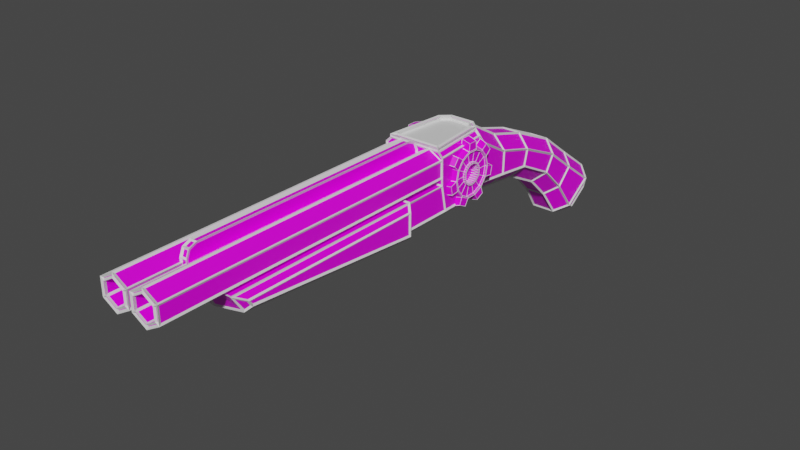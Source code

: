 # Source: LP-02.blend  (saved by Blender 3.2.14; exported with 4.5.12 LTS)
import bpy
from mathutils import Matrix  # noqa: F401  (used for matrix-valued properties, if any)

bpy.ops.wm.read_factory_settings(use_empty=True)
scene = bpy.context.scene
scene.name = 'Scene'

# ---- collections
col_collection = bpy.data.collections.new('Collection'); scene.collection.children.link(col_collection)

# ---- images (referenced by path relative to the original .blend; pixels are not part of the script)
import os
ASSET_DIR = os.environ.get("B2B_ASSET_DIR", "")  # directory of the original .blend (textures are referenced by path, not embedded)
HERE = os.path.dirname(os.path.abspath(__file__))  # packed textures are extracted next to this script under _unpacked/

def load_image(name, relpath, width, height, colorspace="sRGB"):
    """Load a texture the original file referenced (path relative to the .blend, or extracted next to this script)."""
    p = next((c for c in (os.path.join(HERE, relpath), os.path.join(ASSET_DIR, relpath)) if relpath and os.path.exists(c)), "")
    if p:
        img = bpy.data.images.load(p, check_existing=True)
        img.name = name
    else:  # same state as the original file: an image datablock whose file is absent (Cycles renders it pink)
        img = bpy.data.images.new(name, width, height)
        img.source = "FILE"
        img.filepath = "//" + (relpath or name)
    img.colorspace_settings.name = colorspace
    return img
img_8x8base_png = load_image('8x8Base.png', '8x8Base.png', 1024, 1024, 'sRGB')

# ---- materials (node trees are filled in below, after node groups)
mat_material = bpy.data.materials.new('Material')
mat_material.alpha_threshold = 0.0
mat_material.use_transparent_shadow = False
mat_material.line_color = (0.0, 0.0, 0.0, 1.0)
mat_material_001 = bpy.data.materials.new('Material.001')
mat_material_001.use_transparent_shadow = False
mat_material_002 = bpy.data.materials.new('Material.002')
mat_material_002.use_transparent_shadow = False

# ---- material node trees
mat_material.use_nodes = True; mat_material.node_tree.nodes.clear()
_N = mat_material.node_tree.nodes; _L = mat_material.node_tree.links
n0 = _N.new('ShaderNodeOutputMaterial'); n0.name = 'Material Output'; n0.location = (300, 300)
n1 = _N.new('ShaderNodeBsdfPrincipled'); n1.name = 'Principled BSDF'; n1.location = (10, 300)
n1.distribution = 'GGX'
n1.subsurface_method = 'RANDOM_WALK_SKIN'
n1.inputs[2].default_value = 0.4
n1.inputs[3].default_value = 1.45
n1.inputs[27].default_value = (0.0, 0.0, 0.0, 1.0)
n1.inputs[28].default_value = 1.0
n2 = _N.new('ShaderNodeTexImage'); n2.name = 'Image Texture'; n2.location = (-473, 117)
n2.image = img_8x8base_png
n2.interpolation = 'Closest'
_L.new(n1.outputs[0], n0.inputs[0])
_L.new(n2.outputs[0], n1.inputs[0])
n0.is_active_output = True
mat_material_001.use_nodes = True; mat_material_001.node_tree.nodes.clear()
_N = mat_material_001.node_tree.nodes; _L = mat_material_001.node_tree.links
n0 = _N.new('ShaderNodeBsdfPrincipled'); n0.name = 'Principled BSDF'; n0.location = (10, 300)
n0.distribution = 'GGX'
n0.subsurface_method = 'RANDOM_WALK_SKIN'
n0.inputs[3].default_value = 1.45
n0.inputs[27].default_value = (0.0, 0.0, 0.0, 1.0)
n0.inputs[28].default_value = 1.0
n1 = _N.new('ShaderNodeOutputMaterial'); n1.name = 'Material Output'; n1.location = (300, 300)
_L.new(n0.outputs[0], n1.inputs[0])
n1.is_active_output = True
mat_material_002.use_nodes = True; mat_material_002.node_tree.nodes.clear()
_N = mat_material_002.node_tree.nodes; _L = mat_material_002.node_tree.links
n0 = _N.new('ShaderNodeBsdfPrincipled'); n0.name = 'Principled BSDF'; n0.location = (10, 300)
n0.distribution = 'GGX'
n0.subsurface_method = 'RANDOM_WALK_SKIN'
n0.inputs[3].default_value = 1.45
n0.inputs[27].default_value = (0.0, 0.0, 0.0, 1.0)
n0.inputs[28].default_value = 1.0
n1 = _N.new('ShaderNodeOutputMaterial'); n1.name = 'Material Output'; n1.location = (300, 300)
_L.new(n0.outputs[0], n1.inputs[0])
n1.is_active_output = True

# ---- world
world_world = bpy.data.worlds.new('World'); scene.world = world_world
world_world.use_nodes = True; world_world.node_tree.nodes.clear()
_N = world_world.node_tree.nodes; _L = world_world.node_tree.links
n0 = _N.new('ShaderNodeOutputWorld'); n0.name = 'World Output'; n0.location = (300, 300)
n1 = _N.new('ShaderNodeBackground'); n1.name = 'Background'; n1.location = (10, 300)
n1.inputs[0].default_value = (0.05088, 0.05088, 0.05088, 1.0)
_L.new(n1.outputs[0], n0.inputs[0])
n0.is_active_output = True
world_world.color = (0.05088, 0.05088, 0.05088)
world_world.use_sun_shadow = False
world_world.sun_shadow_jitter_overblur = 0.0

# ---- meshes
me_cube = bpy.data.meshes.new('Cube')
me_cube.from_pydata([(0.08422, 0.889, -0.6309), (0.08424, 1.053, -0.5179), (0.1251, 1.017, -0.5427), (0.2256, -0.8712, 0.222), (0.1251, 0.9218, -0.6083), (0.2256, -1.229, 0.222), (0.08714, 1.077, -0.4373), (0.1547, 1.017, -0.4782), (0.1547, 0.8599, -0.5867), (0.08712, 0.8058, -0.6241), (0.08652, 1.082, -0.3377), (0.1792, 1.001, -0.3938), (0.1792, 0.7853, -0.5426), (0.08649, 0.7111, -0.5939), (0.1792, -0.3743, 0.3475), (0.07806, -0.3963, 0.4476), (0.0865, -0.3743, -0.03427), (0.1792, -0.3743, 0.0608), (0.07482, -0.1166, -0.06942), (0.1675, -0.1147, 0.02546), (0.06708, 0.1331, -0.1042), (0.1597, 0.1565, -0.01211), (0.07004, 0.4053, -0.2415), (0.1627, 0.4534, -0.1616), (0.1662, 0.6416, -0.3406), (0.07352, 0.5768, -0.4049), (0.07355, 0.8312, -0.1522), (0.1662, 0.7641, -0.2189), (0.07006, 0.5746, 0.03984), (0.1627, 0.5261, -0.04087), (0.0671, 0.2108, 0.2013), (0.1597, 0.1873, 0.1092), (0.1675, -0.1114, 0.1964), (0.07484, -0.1095, 0.2951), (0.1278, -0.4413, 0.4476), (0.1851, -0.4335, 0.4118), (0.1676, -0.8492, 0.4476), (0.2256, -0.8712, 0.4118), (0.1896, -0.8712, 0.4476), (0.08652, -0.3743, 0.4476), (0.1488, -0.4307, 0.4476), (0.1896, -0.8712, 0.4654), (0.08652, -0.3743, 0.4654), (0.1488, -0.4307, 0.4654), (0.1676, -0.8492, 0.4654), (0.07806, -0.3963, 0.4654), (0.1278, -0.4413, 0.4654), (0.1825, -0.8343, -0.003539), (0.2256, -0.8343, 0.03948), (0.1825, -1.229, -0.003539), (0.2256, -1.229, 0.03948), (0.1842, -0.4247, 0.01212), (0.141, -0.4235, -0.03098), (-0.08422, 0.889, -0.6309), (-0.08424, 1.053, -0.5179), (-0.1251, 1.017, -0.5427), (-0.2256, -0.8712, 0.222), (-0.1251, 0.9218, -0.6083), (-0.2256, -1.229, 0.222), (-0.08714, 1.077, -0.4373), (-0.1547, 1.017, -0.4782), (-0.1547, 0.8599, -0.5867), (-0.08712, 0.8058, -0.6241), (-0.08652, 1.082, -0.3377), (-0.1792, 1.001, -0.3938), (-0.1792, 0.7853, -0.5426), (-0.08649, 0.7111, -0.5939), (-0.1792, -0.3743, 0.3475), (-0.07806, -0.3963, 0.4476), (-0.0865, -0.3743, -0.03427), (-0.1792, -0.3743, 0.0608), (-0.07482, -0.1166, -0.06942), (-0.1675, -0.1147, 0.02546), (-0.06708, 0.1331, -0.1042), (-0.1597, 0.1565, -0.01211), (-0.07004, 0.4053, -0.2415), (-0.1627, 0.4534, -0.1616), (-0.1662, 0.6416, -0.3406), (-0.07352, 0.5768, -0.4049), (-0.07355, 0.8312, -0.1522), (-0.1662, 0.7641, -0.2189), (-0.07006, 0.5746, 0.03984), (-0.1627, 0.5261, -0.04087), (-0.0671, 0.2108, 0.2013), (-0.1597, 0.1873, 0.1092), (-0.1675, -0.1114, 0.1964), (-0.07484, -0.1095, 0.2951), (-0.1278, -0.4413, 0.4476), (-0.1851, -0.4335, 0.4118), (-0.1676, -0.8492, 0.4476), (-0.2256, -0.8712, 0.4118), (-0.1896, -0.8712, 0.4476), (-0.08652, -0.3743, 0.4476), (-0.1488, -0.4307, 0.4476), (-0.1896, -0.8712, 0.4654), (-0.08652, -0.3743, 0.4654), (-0.1488, -0.4307, 0.4654), (-0.1676, -0.8492, 0.4654), (-0.07806, -0.3963, 0.4654), (-0.1278, -0.4413, 0.4654), (-0.1825, -0.8343, -0.003539), (-0.2256, -0.8343, 0.03948), (-0.1825, -1.229, -0.003539), (-0.2256, -1.229, 0.03948), (-0.1842, -0.4247, 0.01212), (-0.141, -0.4235, -0.03098)], [], [(6, 59, 63, 10), (16, 69, 71, 18), (27, 29, 23, 24), (8, 4, 2, 7), (49, 102, 100, 47), (14, 39, 40, 35), (56, 58, 5, 3), (62, 53, 0, 9), (16, 17, 51, 52), (40, 38, 37, 35), (86, 92, 39, 33), (22, 75, 78, 25), (81, 83, 30, 28), (20, 73, 75, 22), (18, 71, 73, 20), (63, 79, 26, 10), (23, 29, 31, 21), (21, 31, 32, 19), (64, 60, 61, 65), (83, 86, 33, 30), (25, 78, 66, 13), (6, 7, 2, 1), (10, 11, 7, 6), (104, 101, 56, 90, 88, 67, 70), (25, 13, 12, 24), (33, 39, 14, 32), (16, 18, 19, 17), (18, 20, 21, 19), (20, 22, 23, 21), (22, 25, 24, 23), (10, 26, 27, 11), (26, 28, 29, 27), (28, 30, 31, 29), (30, 33, 32, 31), (79, 81, 28, 26), (56, 3, 37, 38, 91, 90), (19, 32, 14, 17), (12, 13, 9, 8), (66, 62, 9, 13), (1, 54, 59, 6), (12, 11, 27, 24), (102, 49, 50, 5, 58, 103), (8, 9, 0, 4), (51, 17, 14, 35, 37, 3, 48), (47, 100, 105, 69, 16, 52), (34, 36, 44, 46), (45, 98, 68, 15), (46, 44, 41, 43), (41, 94, 91, 38), (90, 91, 93, 88), (97, 94, 41, 44), (42, 95, 98, 45), (92, 95, 42, 39), (38, 40, 43, 41), (45, 46, 43, 42), (40, 39, 42, 43), (15, 34, 46, 45), (89, 97, 44, 36), (48, 50, 49, 47), (47, 52, 51, 48), (48, 3, 5, 50), (76, 82, 80, 77), (55, 57, 61, 60), (67, 88, 93, 92), (69, 105, 104, 70), (74, 84, 82, 76), (85, 84, 74, 72), (55, 54, 1, 2, 4, 0, 53, 57), (59, 54, 55, 60), (63, 59, 60, 64), (78, 77, 65, 66), (86, 85, 67, 92), (69, 70, 72, 71), (71, 72, 74, 73), (73, 74, 76, 75), (75, 76, 77, 78), (63, 64, 80, 79), (79, 80, 82, 81), (81, 82, 84, 83), (83, 84, 85, 86), (72, 70, 67, 85), (65, 61, 62, 66), (65, 77, 80, 64), (61, 57, 53, 62), (87, 89, 36, 34, 15, 68), (99, 97, 89, 87), (96, 94, 97, 99), (91, 94, 96, 93), (98, 95, 96, 99), (93, 96, 95, 92), (68, 98, 99, 87), (101, 100, 102, 103), (100, 101, 104, 105), (101, 103, 58, 56), (11, 12, 8, 7)])
me_cube.polygons.foreach_set('material_index', [0, 0, 0, 0, 0, 0, 0, 0, 0, 0, 0, 0, 0, 0, 0, 0, 0, 0, 0, 0, 0, 0, 0, 0, 0, 0, 0, 0, 0, 0, 0, 0, 0, 0, 0, 0, 0, 0, 0, 0, 0, 0, 0, 0, 0, 0, 0, 0, 0, 0, 0, 0, 0, 0, 0, 0, 0, 0, 0, 0, 0, 0, 0, 0, 0, 0, 0, 0, 0, 0, 0, 0, 0, 0, 0, 0, 0, 0, 0, 0, 0, 0, 0, 0, 2, 0, 0, 0, 0, 0, 0, 0, 0, 0, 0])
_uv = me_cube.uv_layers.new(name='UVMap')
_uv.uv.foreach_set('vector', [0.9713, 0.9651, 0.9713, 0.9651, 0.9713, 0.9651, 0.9713, 0.9651, 0.9713, 0.9651, 0.9713, 0.9651, 0.9713, 0.9651, 0.9713, 0.9651, 0.9713, 0.9651, 0.9713, 0.9651, 0.9713, 0.9651, 0.9713, 0.9651, 0.9713, 0.9651, 0.9713, 0.9651, 0.9713, 0.9651, 0.9713, 0.9651, 0.9713, 0.9651, 0.9713, 0.9651, 0.9713, 0.9651, 0.9713, 0.9651, 0.9713, 0.9651, 0.9713, 0.9651, 0.9713, 0.9651, 0.9713, 0.9651, 0.9713, 0.9651, 0.9713, 0.9651, 0.9713, 0.9651, 0.9713, 0.9651, 0.9713, 0.9651, 0.9713, 0.9651, 0.9713, 0.9651, 0.9713, 0.9651, 0.9713, 0.9651, 0.9713, 0.9651, 0.9713, 0.9651, 0.9713, 0.9651, 0.9713, 0.9651, 0.9713, 0.9651, 0.9713, 0.9651, 0.9713, 0.9651, 0.9713, 0.9651, 0.9713, 0.9651, 0.9713, 0.9651, 0.9713, 0.9651, 0.9713, 0.9651, 0.9713, 0.9651, 0.9713, 0.9651, 0.9713, 0.9651, 0.9713, 0.9651, 0.9713, 0.9651, 0.9713, 0.9651, 0.9713, 0.9651, 0.9713, 0.9651, 0.9713, 0.9651, 0.9713, 0.9651, 0.9713, 0.9651, 0.9713, 0.9651, 0.9713, 0.9651, 0.9713, 0.9651, 0.9713, 0.9651, 0.9713, 0.9651, 0.9713, 0.9651, 0.9713, 0.9651, 0.9713, 0.9651, 0.9713, 0.9651, 0.9713, 0.9651, 0.9713, 0.9651, 0.9713, 0.9651, 0.9713, 0.9651, 0.9713, 0.9651, 0.9713, 0.9651, 0.9713, 0.9651, 0.9713, 0.9651, 0.9713, 0.9651, 0.9713, 0.9651, 0.9713, 0.9651, 0.9713, 0.9651, 0.9713, 0.9651, 0.9713, 0.9651, 0.9713, 0.9651, 0.9713, 0.9651, 0.9713, 0.9651, 0.9713, 0.9651, 0.9713, 0.9651, 0.9713, 0.9651, 0.9713, 0.9651, 0.9713, 0.9651, 0.9713, 0.9651, 0.9713, 0.9651, 0.9713, 0.9651, 0.9713, 0.9651, 0.9713, 0.9651, 0.9713, 0.9651, 0.9713, 0.9651, 0.9713, 0.9651, 0.9713, 0.9651, 0.9713, 0.9651, 0.9713, 0.9651, 0.9713, 0.9651, 0.9713, 0.9651, 0.9713, 0.9651, 0.9713, 0.9651, 0.9713, 0.9651, 0.9713, 0.9651, 0.9713, 0.9651, 0.9713, 0.9651, 0.9713, 0.9651, 0.9713, 0.9651, 0.9713, 0.9651, 0.9713, 0.9651, 0.9713, 0.9651, 0.9713, 0.9651, 0.9713, 0.9651, 0.9713, 0.9651, 0.9713, 0.9651, 0.9713, 0.9651, 0.9713, 0.9651, 0.9713, 0.9651, 0.9713, 0.9651, 0.9713, 0.9651, 0.9713, 0.9651, 0.9713, 0.9651, 0.9713, 0.9651, 0.9713, 0.9651, 0.9713, 0.9651, 0.9713, 0.9651, 0.9713, 0.9651, 0.9713, 0.9651, 0.9713, 0.9651, 0.9713, 0.9651, 0.9713, 0.9651, 0.9713, 0.9651, 0.9713, 0.9651, 0.9713, 0.9651, 0.9713, 0.9651, 0.9713, 0.9651, 0.9713, 0.9651, 0.9713, 0.9651, 0.9713, 0.9651, 0.9713, 0.9651, 0.9713, 0.9651, 0.9713, 0.9651, 0.9713, 0.9651, 0.9713, 0.9651, 0.9713, 0.9651, 0.9713, 0.9651, 0.9713, 0.9651, 0.9713, 0.9651, 0.9713, 0.9651, 0.9713, 0.9651, 0.9713, 0.9651, 0.9713, 0.9651, 0.9713, 0.9651, 0.9713, 0.9651, 0.9713, 0.9651, 0.9713, 0.9651, 0.9713, 0.9651, 0.9713, 0.9651, 0.9713, 0.9651, 0.9713, 0.9651, 0.9713, 0.9651, 0.9713, 0.9651, 0.9713, 0.9651, 0.9713, 0.9651, 0.9713, 0.9651, 0.9713, 0.9651, 0.9713, 0.9651, 0.9713, 0.9651, 0.9713, 0.9651, 0.9713, 0.9651, 0.9713, 0.9651, 0.9713, 0.9651, 0.9713, 0.9651, 0.9713, 0.9651, 0.9713, 0.9651, 0.9713, 0.9651, 0.9713, 0.9651, 0.9713, 0.9651, 0.9713, 0.9651, 0.9713, 0.9651, 0.9713, 0.9651, 0.9713, 0.9651, 0.9713, 0.9651, 0.9713, 0.9651, 0.9713, 0.9651, 0.9713, 0.9651, 0.9713, 0.9651, 0.9713, 0.9651, 0.9713, 0.9651, 0.9713, 0.9651, 0.9713, 0.9651, 0.9713, 0.9651, 0.9713, 0.9651, 0.9713, 0.9651, 0.9713, 0.9651, 0.9713, 0.9651, 0.9713, 0.9651, 0.9713, 0.9651, 0.9713, 0.9651, 0.9713, 0.9651, 0.9713, 0.9651, 0.9713, 0.9651, 0.9713, 0.9651, 0.9713, 0.9651, 0.9713, 0.9651, 0.9713, 0.9651, 0.9713, 0.9651, 0.9713, 0.9651, 0.9713, 0.9651, 0.9713, 0.9651, 0.9713, 0.9651, 0.9713, 0.9651, 0.9713, 0.9651, 0.9713, 0.9651, 0.9713, 0.9651, 0.9713, 0.9651, 0.9713, 0.9651, 0.9713, 0.9651, 0.9713, 0.9651, 0.9713, 0.9651, 0.9713, 0.9651, 0.9713, 0.9651, 0.9713, 0.9651, 0.9713, 0.9651, 0.9713, 0.9651, 0.9713, 0.9651, 0.9713, 0.9651, 0.9713, 0.9651, 0.9713, 0.9651, 0.9713, 0.9651, 0.9713, 0.9651, 0.9713, 0.9651, 0.9713, 0.9651, 0.9713, 0.9651, 0.9713, 0.9651, 0.9713, 0.9651, 0.9713, 0.9651, 0.9713, 0.9651, 0.9713, 0.9651, 0.9713, 0.9651, 0.9713, 0.9651, 0.9713, 0.9651, 0.9713, 0.9651, 0.9713, 0.9651, 0.9713, 0.9651, 0.9713, 0.9651, 0.9713, 0.9651, 0.9713, 0.9651, 0.9713, 0.9651, 0.9713, 0.9651, 0.9713, 0.9651, 0.9713, 0.9651, 0.9713, 0.9651, 0.9713, 0.9651, 0.9713, 0.9651, 0.9713, 0.9651, 0.9713, 0.9651, 0.9713, 0.9651, 0.9713, 0.9651, 0.9713, 0.9651, 0.9713, 0.9651, 0.9713, 0.9651, 0.9713, 0.9651, 0.9713, 0.9651, 0.9713, 0.9651, 0.9713, 0.9651, 0.9713, 0.9651, 0.9713, 0.9651, 0.9713, 0.9651, 0.9713, 0.9651, 0.9713, 0.9651, 0.9713, 0.9651, 0.9713, 0.9651, 0.9713, 0.9651, 0.9713, 0.9651, 0.9713, 0.9651, 0.9713, 0.9651, 0.9713, 0.9651, 0.9713, 0.9651, 0.9713, 0.9651, 0.9713, 0.9651, 0.9713, 0.9651, 0.9713, 0.9651, 0.9713, 0.9651, 0.9713, 0.9651, 0.9713, 0.9651, 0.9713, 0.9651, 0.9713, 0.9651, 0.9713, 0.9651, 0.9713, 0.9651, 0.9713, 0.9651, 0.9713, 0.9651, 0.9713, 0.9651, 0.9713, 0.9651, 0.9713, 0.9651, 0.9713, 0.9651, 0.9713, 0.9651, 0.9713, 0.9651, 0.9713, 0.9651, 0.9713, 0.9651, 0.9713, 0.9651, 0.9713, 0.9651, 0.9713, 0.9651, 0.9713, 0.9651, 0.9713, 0.9651, 0.9713, 0.9651, 0.9713, 0.9651, 0.9713, 0.9651, 0.9713, 0.9651, 0.9713, 0.9651, 0.9713, 0.9651, 0.9713, 0.9651, 0.9713, 0.9651, 0.9713, 0.9651, 0.9713, 0.9651, 0.9713, 0.9651, 0.9713, 0.9651, 0.9713, 0.9651, 0.9713, 0.9651, 0.9713, 0.9651, 0.9713, 0.9651, 0.9713, 0.9651, 0.9713, 0.9651, 0.9713, 0.9651, 0.9713, 0.9651, 0.9713, 0.9651, 0.9713, 0.9651, 0.9713, 0.9651, 0.9713, 0.9651, 0.9713, 0.9651, 0.9713, 0.9651, 0.9713, 0.9651, 0.9713, 0.9651, 0.9713, 0.9651, 0.9713, 0.9651, 0.9713, 0.9651, 0.9713, 0.9651, 0.9713, 0.9651, 0.9713, 0.9651, 0.9713, 0.9651, 0.9713, 0.9651, 0.9713, 0.9651, 0.9713, 0.9651, 0.9713, 0.9651, 0.9713, 0.9651, 0.9713, 0.9651, 0.9713, 0.9651, 0.9713, 0.9651, 0.9713, 0.9651, 0.9713, 0.9651, 0.9713, 0.9651, 0.9713, 0.9651, 0.9713, 0.9651, 0.9713, 0.9651, 0.9713, 0.9651, 0.9713, 0.9651, 0.9713, 0.9651, 0.9713, 0.9651, 0.9713, 0.9651, 0.9713, 0.9651, 0.9713, 0.9651, 0.9713, 0.9651, 0.9713, 0.9651, 0.9713, 0.9651, 0.9713, 0.9651, 0.9713, 0.9651, 0.9713, 0.9651, 0.9713, 0.9651, 0.9713, 0.9651, 0.9713, 0.9651, 0.9713, 0.9651, 0.9713, 0.9651, 0.9713, 0.9651, 0.9713, 0.9651, 0.9713, 0.9651, 0.9713, 0.9651, 0.9713, 0.9651, 0.9713, 0.9651, 0.9713, 0.9651, 0.9713, 0.9651, 0.9713, 0.9651, 0.9713, 0.9651, 0.9713, 0.9651, 0.9713, 0.9651, 0.9713, 0.9651, 0.9713, 0.9651, 0.9713, 0.9651, 0.9713, 0.9651, 0.9713, 0.9651, 0.9713, 0.9651, 0.9713, 0.9651, 0.9713, 0.9651, 0.9713, 0.9651, 0.9713, 0.9651, 0.9713, 0.9651, 0.9713, 0.9651, 0.9713, 0.9651, 0.9713, 0.9651])
me_cube.materials.append(mat_material)
me_cube.materials.append(mat_material_001)
me_cube.materials.append(mat_material_002)
me_cube.use_mirror_vertex_groups = False
me_cube.update()
me_cube_001 = bpy.data.meshes.new('Cube.001')
me_cube_001.from_pydata([(-9.4e-05, -0.005734, -0.04929), (-9.4e-05, -0.005734, 0.2427), (-9.4e-05, -1.372, 0.07126), (-9.4e-05, -1.455, 0.2427), (0.1171, -1.519, 0.248), (0.1171, 0.2771, 0.2438), (0.1968, -1.519, 0.294), (0.2005, 0.2771, 0.2919), (0.1968, -1.519, 0.3862), (0.2005, 0.2771, 0.3883), (0.1171, -1.519, 0.4322), (0.1171, 0.2771, 0.4364), (0.03728, -1.519, 0.3862), (0.03364, 0.2771, 0.3883), (0.03728, -1.519, 0.294), (0.03364, 0.2771, 0.2919), (0.1171, -1.902, 0.2234), (0.2182, -1.902, 0.2817), (0.2182, -1.902, 0.3985), (0.1171, -1.902, 0.4569), (0.01596, -1.902, 0.3985), (0.01596, -1.902, 0.2817), (0.1171, -1.902, 0.248), (0.1968, -1.902, 0.294), (0.1968, -1.902, 0.3862), (0.1171, -1.902, 0.4322), (0.03728, -1.902, 0.3862), (0.03728, -1.902, 0.294), (0.2779, -1.349, 0.1624), (0.236, -1.372, 0.1224), (0.236, -1.455, 0.2427), (0.2779, -1.375, 0.2008), (0.2779, -0.04769, 0.04764), (0.236, -0.005734, 0.001818), (0.2779, -0.04769, 0.2008), (0.236, -0.005734, 0.2427), (-0.1173, -1.519, 0.248), (-0.1173, 0.2771, 0.2438), (-0.197, -1.519, 0.294), (-0.2007, 0.2771, 0.2919), (-0.197, -1.519, 0.3862), (-0.2007, 0.2771, 0.3883), (-0.1173, -1.519, 0.4322), (-0.1173, 0.2771, 0.4364), (-0.03746, -1.519, 0.3862), (-0.03383, 0.2771, 0.3883), (-0.03746, -1.519, 0.294), (-0.03383, 0.2771, 0.2919), (-0.1173, -1.902, 0.2234), (-0.2184, -1.902, 0.2817), (-0.2184, -1.902, 0.3985), (-0.1173, -1.902, 0.4569), (-0.01614, -1.902, 0.3985), (-0.01614, -1.902, 0.2817), (-0.1173, -1.902, 0.248), (-0.197, -1.902, 0.294), (-0.197, -1.902, 0.3862), (-0.1173, -1.902, 0.4322), (-0.03746, -1.902, 0.3862), (-0.03746, -1.902, 0.294), (-0.2781, -1.349, 0.1624), (-0.2362, -1.372, 0.1224), (-0.2362, -1.455, 0.2427), (-0.2781, -1.375, 0.2008), (-0.2781, -0.04769, 0.04764), (-0.2362, -0.005734, 0.001818), (-0.2781, -0.04769, 0.2008), (-0.2362, -0.005734, 0.2427), (-0.02198, 0.3287, 0.1844), (0.02179, 0.3287, 0.1844), (-0.02198, -1.546, 0.427), (-0.02198, -1.471, 0.5022), (-0.02198, -1.524, 0.4802), (-0.02198, -1.471, 0.1844), (-0.02198, -1.546, 0.2596), (-0.02198, -1.524, 0.2064), (-0.02198, 0.2536, 0.5022), (-0.02198, 0.3287, 0.427), (-0.02198, 0.3067, 0.4802), (0.02179, -1.546, 0.2596), (0.02179, -1.471, 0.1844), (0.02179, -1.524, 0.2064), (0.02179, -1.471, 0.5022), (0.02179, -1.546, 0.427), (0.02179, -1.524, 0.4802), (0.02179, 0.3287, 0.427), (0.02179, 0.2536, 0.5022), (0.02179, 0.3067, 0.4802), (0.2182, 0.3364, 0.2817), (0.1171, 0.3364, 0.2234), (0.2182, 0.3364, 0.3985), (0.1171, 0.3364, 0.4569), (0.01596, 0.3364, 0.3985), (0.01596, 0.3364, 0.2817), (-0.2184, 0.3364, 0.2817), (-0.1173, 0.3364, 0.2234), (-0.2184, 0.3364, 0.3985), (-0.1173, 0.3364, 0.4569), (-0.01614, 0.3364, 0.3985), (-0.01614, 0.3364, 0.2817), (0.2005, 0.3364, 0.2919), (0.1171, 0.3364, 0.2438), (0.2005, 0.3364, 0.3883), (0.1171, 0.3364, 0.4364), (0.03364, 0.3364, 0.3883), (0.03364, 0.3364, 0.2919), (-0.2007, 0.3364, 0.2919), (-0.1173, 0.3364, 0.2438), (-0.2007, 0.3364, 0.3883), (-0.1173, 0.3364, 0.4364), (-0.03383, 0.3364, 0.3883), (-0.03383, 0.3364, 0.2919)], [], [(79, 83, 70, 74), (29, 30, 3, 2), (32, 34, 31, 28), (0, 1, 35, 33), (35, 1, 3, 30), (16, 89, 88, 17), (17, 88, 90, 18), (18, 90, 91, 19), (19, 91, 92, 20), (7, 5, 15, 13, 11, 9), (20, 92, 93, 21), (21, 93, 89, 16), (4, 6, 8, 10, 12, 14), (23, 22, 16, 17), (24, 23, 17, 18), (25, 24, 18, 19), (26, 25, 19, 20), (27, 26, 20, 21), (22, 27, 21, 16), (6, 4, 22, 23), (8, 6, 23, 24), (10, 8, 24, 25), (12, 10, 25, 26), (14, 12, 26, 27), (4, 14, 27, 22), (34, 32, 33, 35), (29, 33, 32, 28), (35, 30, 31, 34), (30, 29, 28, 31), (0, 33, 29, 2), (61, 2, 3, 62), (64, 60, 63, 66), (0, 65, 67, 1), (67, 62, 3, 1), (48, 49, 94, 95), (49, 50, 96, 94), (50, 51, 97, 96), (51, 52, 98, 97), (39, 41, 43, 45, 47, 37), (52, 53, 99, 98), (53, 48, 95, 99), (36, 46, 44, 42, 40, 38), (55, 49, 48, 54), (56, 50, 49, 55), (57, 51, 50, 56), (58, 52, 51, 57), (59, 53, 52, 58), (54, 48, 53, 59), (38, 55, 54, 36), (40, 56, 55, 38), (42, 57, 56, 40), (44, 58, 57, 42), (46, 59, 58, 44), (36, 54, 59, 46), (66, 67, 65, 64), (61, 60, 64, 65), (67, 66, 63, 62), (62, 63, 60, 61), (0, 2, 61, 65), (69, 85, 87, 86, 82, 84, 83, 79, 81, 80), (68, 69, 80, 73), (68, 77, 85, 69), (73, 75, 74, 70, 72, 71, 76, 78, 77, 68), (76, 86, 87, 78), (78, 87, 85, 77), (73, 80, 81, 75), (75, 81, 79, 74), (82, 71, 72, 84), (84, 72, 70, 83), (86, 76, 71, 82), (101, 100, 88, 89), (100, 102, 90, 88), (102, 103, 91, 90), (103, 104, 92, 91), (104, 105, 93, 92), (105, 101, 89, 93), (106, 107, 95, 94), (108, 106, 94, 96), (109, 108, 96, 97), (110, 109, 97, 98), (111, 110, 98, 99), (107, 111, 99, 95), (5, 7, 100, 101), (7, 9, 102, 100), (9, 11, 103, 102), (11, 13, 104, 103), (13, 15, 105, 104), (15, 5, 101, 105), (39, 37, 107, 106), (41, 39, 106, 108), (43, 41, 108, 109), (45, 43, 109, 110), (47, 45, 110, 111), (37, 47, 111, 107)])
me_cube_001.polygons.foreach_set('material_index', [0, 0, 0, 0, 0, 0, 0, 0, 0, 2, 0, 0, 2, 0, 0, 0, 0, 0, 0, 0, 0, 0, 0, 0, 0, 0, 0, 0, 0, 0, 0, 0, 0, 0, 0, 0, 0, 0, 2, 0, 0, 2, 0, 0, 0, 0, 0, 0, 0, 0, 0, 0, 0, 0, 0, 0, 0, 0, 0, 0, 0, 0, 0, 0, 0, 0, 0, 0, 0, 0, 0, 0, 0, 0, 0, 0, 0, 0, 0, 0, 0, 0, 0, 0, 0, 0, 0, 0, 0, 0, 0, 0, 0, 0])
_uv = me_cube_001.uv_layers.new(name='UVMap')
_uv.uv.foreach_set('vector', [0.9713, 0.9651, 0.9713, 0.9651, 0.9713, 0.9651, 0.9713, 0.9651, 0.9713, 0.9651, 0.9713, 0.9651, 0.9713, 0.9651, 0.9713, 0.9651, 0.9713, 0.9651, 0.9713, 0.9651, 0.9713, 0.9651, 0.9713, 0.9651, 0.9713, 0.9651, 0.9713, 0.9651, 0.9713, 0.9651, 0.9713, 0.9651, 0.9713, 0.9651, 0.9713, 0.9651, 0.9713, 0.9651, 0.9713, 0.9651, 0.9713, 0.9651, 0.9713, 0.9651, 0.9713, 0.9651, 0.9713, 0.9651, 0.9713, 0.9651, 0.9713, 0.9651, 0.9713, 0.9651, 0.9713, 0.9651, 0.9713, 0.9651, 0.9713, 0.9651, 0.9713, 0.9651, 0.9713, 0.9651, 0.9713, 0.9651, 0.9713, 0.9651, 0.9713, 0.9651, 0.9713, 0.9651, 0.9713, 0.9651, 0.9713, 0.9651, 0.9713, 0.9651, 0.9713, 0.9651, 0.9713, 0.9651, 0.9713, 0.9651, 0.9713, 0.9651, 0.9713, 0.9651, 0.9713, 0.9651, 0.9713, 0.9651, 0.9713, 0.9651, 0.9713, 0.9651, 0.9713, 0.9651, 0.9713, 0.9651, 0.9713, 0.9651, 0.9713, 0.9651, 0.9713, 0.9651, 0.9713, 0.9651, 0.9713, 0.9651, 0.9713, 0.9651, 0.9713, 0.9651, 0.9713, 0.9651, 0.9713, 0.9651, 0.9713, 0.9651, 0.9713, 0.9651, 0.9713, 0.9651, 0.9713, 0.9651, 0.9713, 0.9651, 0.9713, 0.9651, 0.9713, 0.9651, 0.9713, 0.9651, 0.9713, 0.9651, 0.9713, 0.9651, 0.9713, 0.9651, 0.9713, 0.9651, 0.9713, 0.9651, 0.9713, 0.9651, 0.9713, 0.9651, 0.9713, 0.9651, 0.9713, 0.9651, 0.9713, 0.9651, 0.9713, 0.9651, 0.9713, 0.9651, 0.9713, 0.9651, 0.9713, 0.9651, 0.9713, 0.9651, 0.9713, 0.9651, 0.9713, 0.9651, 0.9713, 0.9651, 0.9713, 0.9651, 0.9713, 0.9651, 0.9713, 0.9651, 0.9713, 0.9651, 0.9713, 0.9651, 0.9713, 0.9651, 0.9713, 0.9651, 0.9713, 0.9651, 0.9713, 0.9651, 0.9713, 0.9651, 0.9713, 0.9651, 0.9713, 0.9651, 0.9713, 0.9651, 0.9713, 0.9651, 0.9713, 0.9651, 0.9713, 0.9651, 0.9713, 0.9651, 0.9713, 0.9651, 0.9713, 0.9651, 0.9713, 0.9651, 0.9713, 0.9651, 0.9713, 0.9651, 0.9713, 0.9651, 0.9713, 0.9651, 0.9713, 0.9651, 0.9713, 0.9651, 0.9713, 0.9651, 0.9713, 0.9651, 0.9713, 0.9651, 0.9713, 0.9651, 0.9713, 0.9651, 0.9713, 0.9651, 0.9713, 0.9651, 0.9713, 0.9651, 0.9713, 0.9651, 0.9713, 0.9651, 0.9713, 0.9651, 0.9713, 0.9651, 0.9713, 0.9651, 0.9713, 0.9651, 0.9713, 0.9651, 0.9713, 0.9651, 0.9713, 0.9651, 0.9713, 0.9651, 0.9713, 0.9651, 0.9713, 0.9651, 0.9713, 0.9651, 0.9713, 0.9651, 0.9713, 0.9651, 0.9713, 0.9651, 0.9713, 0.9651, 0.9713, 0.9651, 0.9713, 0.9651, 0.9713, 0.9651, 0.9713, 0.9651, 0.9713, 0.9651, 0.9713, 0.9651, 0.9713, 0.9651, 0.9713, 0.9651, 0.9713, 0.9651, 0.9713, 0.9651, 0.9713, 0.9651, 0.9713, 0.9651, 0.9713, 0.9651, 0.9713, 0.9651, 0.9713, 0.9651, 0.9713, 0.9651, 0.9713, 0.9651, 0.9713, 0.9651, 0.9713, 0.9651, 0.9713, 0.9651, 0.9713, 0.9651, 0.9713, 0.9651, 0.9713, 0.9651, 0.9713, 0.9651, 0.9713, 0.9651, 0.9713, 0.9651, 0.9713, 0.9651, 0.9713, 0.9651, 0.9713, 0.9651, 0.9713, 0.9651, 0.9713, 0.9651, 0.9713, 0.9651, 0.9713, 0.9651, 0.9713, 0.9651, 0.9713, 0.9651, 0.9713, 0.9651, 0.9713, 0.9651, 0.9713, 0.9651, 0.9713, 0.9651, 0.9713, 0.9651, 0.9713, 0.9651, 0.9713, 0.9651, 0.9713, 0.9651, 0.9713, 0.9651, 0.9713, 0.9651, 0.9713, 0.9651, 0.9713, 0.9651, 0.9713, 0.9651, 0.9713, 0.9651, 0.9713, 0.9651, 0.9713, 0.9651, 0.9713, 0.9651, 0.9713, 0.9651, 0.9713, 0.9651, 0.9713, 0.9651, 0.9713, 0.9651, 0.9713, 0.9651, 0.9713, 0.9651, 0.9713, 0.9651, 0.9713, 0.9651, 0.9713, 0.9651, 0.9713, 0.9651, 0.9713, 0.9651, 0.9713, 0.9651, 0.9713, 0.9651, 0.9713, 0.9651, 0.9713, 0.9651, 0.9713, 0.9651, 0.9713, 0.9651, 0.9713, 0.9651, 0.9713, 0.9651, 0.9713, 0.9651, 0.9713, 0.9651, 0.9713, 0.9651, 0.9713, 0.9651, 0.9713, 0.9651, 0.9713, 0.9651, 0.9713, 0.9651, 0.9713, 0.9651, 0.9713, 0.9651, 0.9713, 0.9651, 0.9713, 0.9651, 0.9713, 0.9651, 0.9713, 0.9651, 0.9713, 0.9651, 0.9713, 0.9651, 0.9713, 0.9651, 0.9713, 0.9651, 0.9713, 0.9651, 0.9713, 0.9651, 0.9713, 0.9651, 0.9713, 0.9651, 0.9713, 0.9651, 0.9713, 0.9651, 0.9713, 0.9651, 0.9713, 0.9651, 0.9713, 0.9651, 0.9713, 0.9651, 0.9713, 0.9651, 0.9713, 0.9651, 0.9713, 0.9651, 0.9713, 0.9651, 0.9713, 0.9651, 0.9713, 0.9651, 0.9713, 0.9651, 0.9713, 0.9651, 0.9713, 0.9651, 0.9713, 0.9651, 0.9713, 0.9651, 0.9713, 0.9651, 0.9713, 0.9651, 0.9713, 0.9651, 0.9713, 0.9651, 0.9713, 0.9651, 0.9713, 0.9651, 0.9713, 0.9651, 0.9713, 0.9651, 0.9713, 0.9651, 0.9713, 0.9651, 0.9713, 0.9651, 0.9713, 0.9651, 0.9713, 0.9651, 0.9713, 0.9651, 0.9713, 0.9651, 0.9713, 0.9651, 0.9713, 0.9651, 0.9713, 0.9651, 0.9713, 0.9651, 0.9713, 0.9651, 0.9713, 0.9651, 0.9713, 0.9651, 0.9713, 0.9651, 0.9713, 0.9651, 0.9713, 0.9651, 0.9713, 0.9651, 0.9713, 0.9651, 0.9713, 0.9651, 0.9713, 0.9651, 0.9713, 0.9651, 0.9713, 0.9651, 0.9713, 0.9651, 0.9713, 0.9651, 0.9713, 0.9651, 0.9713, 0.9651, 0.9713, 0.9651, 0.9713, 0.9651, 0.9713, 0.9651, 0.9713, 0.9651, 0.9713, 0.9651, 0.9713, 0.9651, 0.9713, 0.9651, 0.9713, 0.9651, 0.9713, 0.9651, 0.9713, 0.9651, 0.9713, 0.9651, 0.9713, 0.9651, 0.9713, 0.9651, 0.9713, 0.9651, 0.9713, 0.9651, 0.9713, 0.9651, 0.9713, 0.9651, 0.9713, 0.9651, 0.9713, 0.9651, 0.9713, 0.9651, 0.9713, 0.9651, 0.9713, 0.9651, 0.9713, 0.9651, 0.9713, 0.9651, 0.9713, 0.9651, 0.9713, 0.9651, 0.9713, 0.9651, 0.9713, 0.9651, 0.9713, 0.9651, 0.9713, 0.9651, 0.9713, 0.9651, 0.9713, 0.9651, 0.9713, 0.9651, 0.9713, 0.9651, 0.9713, 0.9651, 0.9713, 0.9651, 0.9713, 0.9651, 0.9713, 0.9651, 0.9713, 0.9651, 0.9713, 0.9651, 0.9713, 0.9651, 0.9713, 0.9651, 0.9713, 0.9651, 0.9713, 0.9651, 0.9713, 0.9651, 0.9713, 0.9651, 0.9713, 0.9651, 0.9713, 0.9651, 0.9713, 0.9651, 0.9713, 0.9651, 0.9713, 0.9651, 0.9713, 0.9651, 0.9713, 0.9651, 0.9713, 0.9651, 0.9713, 0.9651, 0.9713, 0.9651, 0.9713, 0.9651, 0.9713, 0.9651, 0.9713, 0.9651, 0.9713, 0.9651, 0.9713, 0.9651, 0.9713, 0.9651, 0.9713, 0.9651, 0.9713, 0.9651, 0.9713, 0.9651, 0.9713, 0.9651, 0.9713, 0.9651, 0.9713, 0.9651, 0.9713, 0.9651, 0.9713, 0.9651, 0.9713, 0.9651, 0.9713, 0.9651, 0.9713, 0.9651, 0.9713, 0.9651, 0.9713, 0.9651, 0.9713, 0.9651, 0.9713, 0.9651, 0.9713, 0.9651, 0.9713, 0.9651, 0.9713, 0.9651, 0.9713, 0.9651, 0.9713, 0.9651, 0.9713, 0.9651, 0.9713, 0.9651, 0.9713, 0.9651, 0.9713, 0.9651, 0.9713, 0.9651, 0.9713, 0.9651, 0.9713, 0.9651, 0.9713, 0.9651, 0.9713, 0.9651, 0.9713, 0.9651, 0.9713, 0.9651, 0.9713, 0.9651, 0.9713, 0.9651, 0.9713, 0.9651, 0.9713, 0.9651, 0.9713, 0.9651, 0.9713, 0.9651, 0.9713, 0.9651, 0.9713, 0.9651, 0.9713, 0.9651, 0.9713, 0.9651, 0.9713, 0.9651, 0.9713, 0.9651, 0.9713, 0.9651, 0.9713, 0.9651, 0.9713, 0.9651, 0.9713, 0.9651, 0.9713, 0.9651, 0.9713, 0.9651, 0.9713, 0.9651, 0.9713, 0.9651, 0.9713, 0.9651, 0.9713, 0.9651, 0.9713, 0.9651])
me_cube_001.materials.append(mat_material)
me_cube_001.materials.append(mat_material_001)
me_cube_001.materials.append(mat_material_002)
me_cube_001.use_mirror_vertex_groups = False
me_cube_001.update()
me_gear_001 = bpy.data.meshes.new('Gear.001')
me_gear_001.from_pydata([(0.17, 0.0, 0.4265), (0.1657, 0.03783, 0.4265), (0.1532, 0.07376, 0.4265), (0.1329, 0.106, 0.4265), (0.3997, 0.09123, 0.4265), (0.3206, 0.2556, 0.4265), (0.5154, 0.1611, 0.4265), (0.4473, 0.3025, 0.4265), (0.1764, 0.0, 0.538), (0.1719, 0.03925, 0.5665), (0.1589, 0.07652, 0.538), (0.1379, 0.11, 0.5665), (0.3459, 0.07894, 0.5665), (0.2938, 0.2343, 0.5665), (0.4723, 0.1476, 0.5665), (0.4099, 0.2773, 0.5665), (0.106, 0.1329, 0.4265), (0.07376, 0.1532, 0.4265), (0.03783, 0.1657, 0.4265), (3.748e-08, 0.17, 0.4265), (0.1779, 0.3694, 0.4265), (3.748e-08, 0.41, 0.4265), (0.1954, 0.5034, 0.4265), (0.04234, 0.5383, 0.4265), (0.11, 0.1379, 0.538), (0.07652, 0.1589, 0.5665), (0.03925, 0.1719, 0.538), (3.748e-08, 0.1764, 0.5665), (0.1539, 0.3196, 0.5665), (3.748e-08, 0.3757, 0.5665), (0.1791, 0.4613, 0.5665), (0.0388, 0.4933, 0.5665), (-0.03783, 0.1657, 0.4265), (-0.07376, 0.1532, 0.4265), (-0.106, 0.1329, 0.4265), (-0.1329, 0.106, 0.4265), (-0.1779, 0.3694, 0.4265), (-0.3206, 0.2556, 0.4265), (-0.2717, 0.4667, 0.4265), (-0.3945, 0.3687, 0.4265), (-0.03925, 0.1719, 0.538), (-0.07652, 0.1589, 0.5665), (-0.11, 0.1379, 0.538), (-0.1379, 0.11, 0.5665), (-0.1539, 0.3196, 0.5665), (-0.2938, 0.2343, 0.5665), (-0.249, 0.4276, 0.5665), (-0.3615, 0.3379, 0.5665), (-0.1532, 0.07376, 0.4265), (-0.1657, 0.03783, 0.4265), (-0.17, 2.082e-17, 0.4265), (-0.1657, -0.03783, 0.4265), (-0.3997, 0.09123, 0.4265), (-0.3997, -0.09123, 0.4265), (-0.5343, 0.07852, 0.4265), (-0.5343, -0.07852, 0.4265), (-0.1589, 0.07652, 0.538), (-0.1719, 0.03925, 0.5665), (-0.1764, 1.908e-17, 0.538), (-0.1719, -0.03925, 0.5665), (-0.3459, 0.07894, 0.5665), (-0.3663, -0.08361, 0.5665), (-0.4896, 0.07195, 0.5665), (-0.4896, -0.07195, 0.5665), (-0.1532, -0.07376, 0.4265), (-0.1329, -0.106, 0.4265), (-0.106, -0.1329, 0.4265), (-0.07376, -0.1532, 0.4265), (-0.3206, -0.2556, 0.4265), (-0.1779, -0.3694, 0.4265), (-0.3945, -0.3687, 0.4265), (-0.2717, -0.4667, 0.4265), (-0.1589, -0.07652, 0.538), (-0.1379, -0.11, 0.5665), (-0.11, -0.1379, 0.538), (-0.07652, -0.1589, 0.5665), (-0.2774, -0.2212, 0.5665), (-0.163, -0.3385, 0.5665), (-0.3615, -0.3379, 0.5665), (-0.249, -0.4276, 0.5665), (-0.03783, -0.1657, 0.4265), (3.748e-08, -0.17, 0.4265), (0.03783, -0.1657, 0.4265), (0.07376, -0.1532, 0.4265), (3.748e-08, -0.41, 0.4265), (0.1779, -0.3694, 0.4265), (0.04234, -0.5383, 0.4265), (0.1954, -0.5034, 0.4265), (-0.03925, -0.1719, 0.538), (3.748e-08, -0.1764, 0.5665), (0.03925, -0.1719, 0.538), (0.07652, -0.1589, 0.5665), (3.7e-08, -0.3548, 0.5665), (0.163, -0.3385, 0.5665), (0.0388, -0.4933, 0.5665), (0.1791, -0.4613, 0.5665), (0.106, -0.1329, 0.4265), (0.1329, -0.106, 0.4265), (0.1532, -0.07376, 0.4265), (0.1657, -0.03783, 0.4265), (0.3206, -0.2556, 0.4265), (0.3997, -0.09123, 0.4265), (0.4473, -0.3025, 0.4265), (0.5154, -0.1611, 0.4265), (0.11, -0.1379, 0.538), (0.1379, -0.11, 0.5665), (0.1589, -0.07652, 0.538), (0.1719, -0.03925, 0.5665), (0.2774, -0.2212, 0.5665), (0.3663, -0.08361, 0.5665), (0.4099, -0.2773, 0.5665), (0.4723, -0.1476, 0.5665), (0.1404, 0.06759, 0.5665), (0.1218, 0.09713, 0.5665), (0.03467, 0.1519, 0.5665), (3.748e-08, 0.1558, 0.5665), (-0.09713, 0.1218, 0.5665), (-0.1218, 0.09713, 0.5665), (-0.1558, 1.908e-17, 0.5665), (-0.1519, -0.03467, 0.5665), (-0.09713, -0.1218, 0.5665), (-0.06759, -0.1404, 0.5665), (0.03467, -0.1519, 0.5665), (0.06759, -0.1404, 0.5665), (0.1404, -0.06759, 0.5665), (0.1519, -0.03467, 0.5665), (0.09713, 0.1218, 0.5665), (-0.03467, 0.1519, 0.5665), (-0.1404, 0.06759, 0.5665), (-0.1404, -0.06759, 0.5665), (-0.03467, -0.1519, 0.5665), (0.09713, -0.1218, 0.5665), (0.1558, 0.0, 0.5665), (0.1519, 0.03467, 0.5665), (0.06759, 0.1404, 0.5665), (0.2774, 0.2212, 0.5665), (0.163, 0.3385, 0.5665), (-0.06759, 0.1404, 0.5665), (3.7e-08, 0.3548, 0.5665), (-0.163, 0.3385, 0.5665), (-0.1519, 0.03467, 0.5665), (-0.2774, 0.2212, 0.5665), (-0.3663, 0.08361, 0.5665), (-0.1218, -0.09713, 0.5665), (-0.3459, -0.07894, 0.5665), (-0.2938, -0.2343, 0.5665), (3.748e-08, -0.1558, 0.5665), (-0.1539, -0.3196, 0.5665), (3.748e-08, -0.3757, 0.5665), (0.1218, -0.09713, 0.5665), (0.1539, -0.3196, 0.5665), (0.2938, -0.2343, 0.5665), (0.3663, 0.08361, 0.5665), (0.3459, -0.07894, 0.5665), (0.1589, 0.07652, 0.5665), (0.1379, 0.11, 0.538), (0.03925, 0.1719, 0.5665), (3.748e-08, 0.1764, 0.538), (-0.11, 0.1379, 0.5665), (-0.1379, 0.11, 0.538), (-0.1764, 1.908e-17, 0.5665), (-0.1719, -0.03925, 0.538), (-0.11, -0.1379, 0.5665), (-0.07652, -0.1589, 0.538), (0.03925, -0.1719, 0.5665), (0.07652, -0.1589, 0.538), (0.1589, -0.07652, 0.5665), (0.1719, -0.03925, 0.538), (0.11, 0.1379, 0.5665), (-0.03925, 0.1719, 0.5665), (-0.1589, 0.07652, 0.5665), (-0.1589, -0.07652, 0.5665), (-0.03925, -0.1719, 0.5665), (0.11, -0.1379, 0.5665), (0.1764, 0.0, 0.5665), (0.1719, 0.03925, 0.538), (0.07652, 0.1589, 0.538), (0.2774, 0.2212, 0.538), (0.1539, 0.3196, 0.538), (-0.07652, 0.1589, 0.538), (3.7e-08, 0.3548, 0.538), (-0.1539, 0.3196, 0.538), (-0.1719, 0.03925, 0.538), (-0.2774, 0.2212, 0.538), (-0.3459, 0.07894, 0.538), (-0.1379, -0.11, 0.538), (-0.3459, -0.07894, 0.538), (-0.2774, -0.2212, 0.538), (3.748e-08, -0.1764, 0.538), (-0.1539, -0.3196, 0.538), (3.7e-08, -0.3548, 0.538), (0.1379, -0.11, 0.538), (0.1539, -0.3196, 0.538), (0.2774, -0.2212, 0.538), (0.3459, 0.07894, 0.538), (0.3459, -0.07894, 0.538)], [], [(101, 4, 152, 109), (18, 19, 21, 20, 17), (36, 37, 39, 38), (177, 178, 176, 24, 155), (30, 31, 29, 136), (7, 15, 14, 6), (3, 16, 17, 20, 5), (22, 30, 136, 20), (180, 157, 26, 176, 178), (23, 21, 29, 31), (5, 20, 136, 13), (34, 35, 37, 36, 33), (52, 53, 55, 54), (180, 181, 179, 40, 157), (46, 47, 45, 139), (23, 31, 30, 22), (19, 32, 33, 36, 21), (38, 46, 139, 36), (183, 159, 42, 179, 181), (39, 37, 45, 47), (21, 36, 139, 29), (50, 51, 53, 52, 49), (68, 69, 71, 70), (183, 184, 182, 56, 159), (62, 63, 61, 142), (39, 47, 46, 38), (35, 48, 49, 52, 37), (54, 62, 142, 52), (186, 161, 58, 182, 184), (55, 53, 61, 63), (37, 52, 142, 45), (66, 67, 69, 68, 65), (84, 85, 87, 86), (186, 187, 185, 72, 161), (78, 79, 77, 145), (55, 63, 62, 54), (51, 64, 65, 68, 53), (70, 78, 145, 68), (189, 163, 74, 185, 187), (71, 69, 77, 79), (53, 68, 145, 61), (82, 83, 85, 84, 81), (100, 101, 103, 102), (192, 193, 191, 104, 165), (94, 95, 93, 148), (71, 79, 78, 70), (83, 96, 97, 100, 85), (86, 94, 148, 84), (192, 165, 90, 188, 190), (87, 85, 93, 95), (69, 84, 148, 77), (98, 99, 101, 100, 97), (7, 5, 13, 15), (99, 0, 1, 4, 101), (110, 111, 109, 151), (87, 95, 94, 86), (189, 190, 188, 88, 163), (102, 110, 151, 100), (195, 167, 106, 191, 193), (103, 101, 109, 111), (85, 100, 151, 93), (2, 3, 5, 4, 1), (67, 80, 81, 84, 69), (103, 111, 110, 102), (6, 14, 152, 4), (195, 194, 175, 8, 167), (4, 5, 7, 6), (20, 21, 23, 22), (14, 15, 13, 152), (18, 115, 19), (127, 33, 32), (115, 32, 19), (115, 127, 32), (115, 18, 114), (16, 134, 17), (127, 137, 33), (137, 34, 33), (80, 67, 130), (16, 126, 134), (116, 34, 137), (3, 126, 16), (116, 35, 34), (3, 113, 126), (117, 35, 116), (2, 113, 3), (117, 48, 35), (2, 112, 113), (128, 48, 117), (1, 112, 2), (128, 49, 48), (1, 133, 112), (140, 49, 128), (0, 133, 1), (140, 50, 49), (0, 132, 133), (118, 50, 140), (118, 51, 50), (119, 51, 118), (99, 132, 0), (99, 125, 132), (99, 124, 125), (129, 51, 119), (98, 124, 99), (129, 64, 51), (98, 149, 124), (143, 64, 129), (97, 149, 98), (143, 65, 64), (97, 131, 149), (120, 65, 143), (96, 131, 97), (120, 66, 65), (96, 123, 131), (121, 66, 120), (83, 123, 96), (121, 67, 66), (83, 122, 123), (130, 67, 121), (83, 82, 122), (146, 80, 130), (18, 17, 114), (82, 146, 122), (82, 81, 146), (134, 114, 17), (81, 80, 146), (177, 155, 10, 175, 194), (154, 11, 113, 112), (156, 27, 115, 114), (158, 43, 117, 116), (160, 59, 119, 118), (162, 75, 121, 120), (164, 91, 123, 122), (166, 107, 125, 124), (11, 168, 126, 113), (27, 169, 127, 115), (43, 170, 128, 117), (59, 171, 129, 119), (75, 172, 130, 121), (91, 173, 131, 123), (174, 9, 133, 132), (168, 25, 134, 126), (28, 135, 13, 136), (169, 41, 137, 127), (44, 138, 29, 139), (170, 57, 140, 128), (60, 141, 45, 142), (171, 73, 143, 129), (76, 144, 61, 145), (172, 89, 146, 130), (92, 147, 77, 148), (173, 105, 149, 131), (107, 174, 132, 125), (108, 150, 93, 151), (12, 153, 109, 152), (9, 154, 112, 133), (135, 12, 152, 13), (25, 156, 114, 134), (138, 28, 136, 29), (41, 158, 116, 137), (141, 44, 139, 45), (57, 160, 118, 140), (144, 60, 142, 61), (73, 162, 120, 143), (147, 76, 145, 77), (89, 164, 122, 146), (150, 92, 148, 93), (105, 166, 124, 149), (153, 108, 151, 109), (10, 155, 11, 154), (26, 157, 27, 156), (42, 159, 43, 158), (58, 161, 59, 160), (74, 163, 75, 162), (90, 165, 91, 164), (106, 167, 107, 166), (155, 24, 168, 11), (157, 40, 169, 27), (159, 56, 170, 43), (161, 72, 171, 59), (163, 88, 172, 75), (165, 104, 173, 91), (8, 175, 9, 174), (24, 176, 25, 168), (178, 177, 135, 28), (40, 179, 41, 169), (181, 180, 138, 44), (56, 182, 57, 170), (184, 183, 141, 60), (72, 185, 73, 171), (187, 186, 144, 76), (88, 188, 89, 172), (190, 189, 147, 92), (104, 191, 105, 173), (167, 8, 174, 107), (193, 192, 150, 108), (194, 195, 153, 12), (175, 10, 154, 9), (177, 194, 12, 135), (176, 26, 156, 25), (180, 178, 28, 138), (179, 42, 158, 41), (183, 181, 44, 141), (182, 58, 160, 57), (186, 184, 60, 144), (185, 74, 162, 73), (189, 187, 76, 147), (188, 90, 164, 89), (192, 190, 92, 150), (191, 106, 166, 105), (195, 193, 108, 153)])
_uv = me_gear_001.uv_layers.new(name='UVMap')
_uv.uv.foreach_set('vector', [0.8002, 0.938, 0.8002, 0.938, 0.8002, 0.938, 0.8002, 0.938, 0.8002, 0.938, 0.8002, 0.938, 0.8002, 0.938, 0.8002, 0.938, 0.8002, 0.938, 0.8002, 0.938, 0.8002, 0.938, 0.8002, 0.938, 0.8002, 0.938, 0.8002, 0.938, 0.8002, 0.938, 0.8002, 0.938, 0.8002, 0.938, 0.8002, 0.938, 0.8002, 0.938, 0.8002, 0.938, 0.8002, 0.938, 0.8002, 0.938, 0.8002, 0.938, 0.8002, 0.938, 0.8002, 0.938, 0.8002, 0.938, 0.8002, 0.938, 0.8002, 0.938, 0.8002, 0.938, 0.8002, 0.938, 0.8002, 0.938, 0.8002, 0.938, 0.8002, 0.938, 0.8002, 0.938, 0.8002, 0.938, 0.8002, 0.938, 0.8002, 0.938, 0.8002, 0.938, 0.8002, 0.938, 0.8002, 0.938, 0.8002, 0.938, 0.8002, 0.938, 0.8002, 0.938, 0.8002, 0.938, 0.8002, 0.938, 0.8002, 0.938, 0.8002, 0.938, 0.8002, 0.938, 0.8002, 0.938, 0.8002, 0.938, 0.8002, 0.938, 0.8002, 0.938, 0.8002, 0.938, 0.8002, 0.938, 0.8002, 0.938, 0.8002, 0.938, 0.8002, 0.938, 0.8002, 0.938, 0.8002, 0.938, 0.8002, 0.938, 0.8002, 0.938, 0.8002, 0.938, 0.8002, 0.938, 0.8002, 0.938, 0.8002, 0.938, 0.8002, 0.938, 0.8002, 0.938, 0.8002, 0.938, 0.8002, 0.938, 0.8002, 0.938, 0.8002, 0.938, 0.8002, 0.938, 0.8002, 0.938, 0.8002, 0.938, 0.8002, 0.938, 0.8002, 0.938, 0.8002, 0.938, 0.8002, 0.938, 0.8002, 0.938, 0.8002, 0.938, 0.8002, 0.938, 0.8002, 0.938, 0.8002, 0.938, 0.8002, 0.938, 0.8002, 0.938, 0.8002, 0.938, 0.8002, 0.938, 0.8002, 0.938, 0.8002, 0.938, 0.8002, 0.938, 0.8002, 0.938, 0.8002, 0.938, 0.8002, 0.938, 0.8002, 0.938, 0.8002, 0.938, 0.8002, 0.938, 0.8002, 0.938, 0.8002, 0.938, 0.8002, 0.938, 0.8002, 0.938, 0.8002, 0.938, 0.8002, 0.938, 0.8002, 0.938, 0.8002, 0.938, 0.8002, 0.938, 0.8002, 0.938, 0.8002, 0.938, 0.8002, 0.938, 0.8002, 0.938, 0.8002, 0.938, 0.8002, 0.938, 0.8002, 0.938, 0.8002, 0.938, 0.8002, 0.938, 0.8002, 0.938, 0.8002, 0.938, 0.8002, 0.938, 0.8002, 0.938, 0.8002, 0.938, 0.8002, 0.938, 0.8002, 0.938, 0.8002, 0.938, 0.8002, 0.938, 0.8002, 0.938, 0.8002, 0.938, 0.8002, 0.938, 0.8002, 0.938, 0.8002, 0.938, 0.8002, 0.938, 0.8002, 0.938, 0.8002, 0.938, 0.8002, 0.938, 0.8002, 0.938, 0.8002, 0.938, 0.8002, 0.938, 0.8002, 0.938, 0.8002, 0.938, 0.8002, 0.938, 0.8002, 0.938, 0.8002, 0.938, 0.8002, 0.938, 0.8002, 0.938, 0.8002, 0.938, 0.8002, 0.938, 0.8002, 0.938, 0.8002, 0.938, 0.8002, 0.938, 0.8002, 0.938, 0.8002, 0.938, 0.8002, 0.938, 0.8002, 0.938, 0.8002, 0.938, 0.8002, 0.938, 0.8002, 0.938, 0.8002, 0.938, 0.8002, 0.938, 0.8002, 0.938, 0.8002, 0.938, 0.8002, 0.938, 0.8002, 0.938, 0.8002, 0.938, 0.8002, 0.938, 0.8002, 0.938, 0.8002, 0.938, 0.8002, 0.938, 0.8002, 0.938, 0.8002, 0.938, 0.8002, 0.938, 0.8002, 0.938, 0.8002, 0.938, 0.8002, 0.938, 0.8002, 0.938, 0.8002, 0.938, 0.8002, 0.938, 0.8002, 0.938, 0.8002, 0.938, 0.8002, 0.938, 0.8002, 0.938, 0.8002, 0.938, 0.8002, 0.938, 0.8002, 0.938, 0.8002, 0.938, 0.8002, 0.938, 0.8002, 0.938, 0.8002, 0.938, 0.8002, 0.938, 0.8002, 0.938, 0.8002, 0.938, 0.8002, 0.938, 0.8002, 0.938, 0.8002, 0.938, 0.8002, 0.938, 0.8002, 0.938, 0.8002, 0.938, 0.8002, 0.938, 0.8002, 0.938, 0.8002, 0.938, 0.8002, 0.938, 0.8002, 0.938, 0.8002, 0.938, 0.8002, 0.938, 0.8002, 0.938, 0.8002, 0.938, 0.8002, 0.938, 0.8002, 0.938, 0.8002, 0.938, 0.8002, 0.938, 0.8002, 0.938, 0.8002, 0.938, 0.8002, 0.938, 0.8002, 0.938, 0.8002, 0.938, 0.8002, 0.938, 0.8002, 0.938, 0.8002, 0.938, 0.8002, 0.938, 0.8002, 0.938, 0.8002, 0.938, 0.8002, 0.938, 0.8002, 0.938, 0.8002, 0.938, 0.8002, 0.938, 0.8002, 0.938, 0.8002, 0.938, 0.8002, 0.938, 0.8002, 0.938, 0.8002, 0.938, 0.8002, 0.938, 0.8002, 0.938, 0.8002, 0.938, 0.8002, 0.938, 0.8002, 0.938, 0.8002, 0.938, 0.8002, 0.938, 0.8002, 0.938, 0.8002, 0.938, 0.8002, 0.938, 0.8002, 0.938, 0.8002, 0.938, 0.8002, 0.938, 0.8002, 0.938, 0.8002, 0.938, 0.8002, 0.938, 0.8002, 0.938, 0.8002, 0.938, 0.8002, 0.938, 0.8002, 0.938, 0.8002, 0.938, 0.8002, 0.938, 0.8002, 0.938, 0.8002, 0.938, 0.8002, 0.938, 0.8002, 0.938, 0.8002, 0.938, 0.8002, 0.938, 0.8002, 0.938, 0.8002, 0.938, 0.8002, 0.938, 0.8002, 0.938, 0.8002, 0.938, 0.8002, 0.938, 0.8002, 0.938, 0.8002, 0.938, 0.8002, 0.938, 0.8002, 0.938, 0.8002, 0.938, 0.8002, 0.938, 0.8002, 0.938, 0.8002, 0.938, 0.8002, 0.938, 0.8002, 0.938, 0.8002, 0.938, 0.8002, 0.938, 0.8002, 0.938, 0.8002, 0.938, 0.8002, 0.938, 0.8002, 0.938, 0.8002, 0.938, 0.8002, 0.938, 0.8002, 0.938, 0.8002, 0.938, 0.8002, 0.938, 0.8002, 0.938, 0.8002, 0.938, 0.8002, 0.938, 0.8002, 0.938, 0.8002, 0.938, 0.8002, 0.938, 0.8002, 0.938, 0.8002, 0.938, 0.8002, 0.938, 0.8002, 0.938, 0.8002, 0.938, 0.8002, 0.938, 0.8002, 0.938, 0.8002, 0.938, 0.8002, 0.938, 0.8002, 0.938, 0.8002, 0.938, 0.8002, 0.938, 0.8002, 0.938, 0.8002, 0.938, 0.8002, 0.938, 0.8002, 0.938, 0.8002, 0.938, 0.8002, 0.938, 0.8002, 0.938, 0.8002, 0.938, 0.8002, 0.938, 0.8002, 0.938, 0.8002, 0.938, 0.8002, 0.938, 0.8002, 0.938, 0.8002, 0.938, 0.8002, 0.938, 0.8002, 0.938, 0.8002, 0.938, 0.8002, 0.938, 0.8002, 0.938, 0.8002, 0.938, 0.8002, 0.938, 0.8002, 0.938, 0.8002, 0.938, 0.8002, 0.938, 0.8002, 0.938, 0.8002, 0.938, 0.8002, 0.938, 0.8002, 0.938, 0.8002, 0.938, 0.8002, 0.938, 0.8002, 0.938, 0.8002, 0.938, 0.8002, 0.938, 0.8002, 0.938, 0.8002, 0.938, 0.8002, 0.938, 0.8002, 0.938, 0.8002, 0.938, 0.8002, 0.938, 0.8002, 0.938, 0.8002, 0.938, 0.8002, 0.938, 0.8002, 0.938, 0.8002, 0.938, 0.8002, 0.938, 0.8002, 0.938, 0.8002, 0.938, 0.8002, 0.938, 0.8002, 0.938, 0.8002, 0.938, 0.8002, 0.938, 0.8002, 0.938, 0.8002, 0.938, 0.8002, 0.938, 0.8002, 0.938, 0.8002, 0.938, 0.8002, 0.938, 0.8002, 0.938, 0.8002, 0.938, 0.8002, 0.938, 0.8002, 0.938, 0.8002, 0.938, 0.8002, 0.938, 0.8002, 0.938, 0.8002, 0.938, 0.8002, 0.938, 0.8002, 0.938, 0.8002, 0.938, 0.8002, 0.938, 0.8002, 0.938, 0.8002, 0.938, 0.8002, 0.938, 0.8002, 0.938, 0.8002, 0.938, 0.8002, 0.938, 0.8002, 0.938, 0.8002, 0.938, 0.8002, 0.938, 0.8002, 0.938, 0.8002, 0.938, 0.8002, 0.938, 0.8002, 0.938, 0.8002, 0.938, 0.8002, 0.938, 0.8002, 0.938, 0.8002, 0.938, 0.8002, 0.938, 0.8002, 0.938, 0.8002, 0.938, 0.8002, 0.938, 0.8002, 0.938, 0.8002, 0.938, 0.8002, 0.938, 0.8002, 0.938, 0.8002, 0.938, 0.8002, 0.938, 0.8002, 0.938, 0.8002, 0.938, 0.8002, 0.938, 0.8002, 0.938, 0.8002, 0.938, 0.8002, 0.938, 0.8002, 0.938, 0.8002, 0.938, 0.8002, 0.938, 0.8002, 0.938, 0.8002, 0.938, 0.8002, 0.938, 0.8002, 0.938, 0.8002, 0.938, 0.8002, 0.938, 0.8002, 0.938, 0.8002, 0.938, 0.8002, 0.938, 0.8002, 0.938, 0.8002, 0.938, 0.8002, 0.938, 0.8002, 0.938, 0.8002, 0.938, 0.8002, 0.938, 0.8002, 0.938, 0.8002, 0.938, 0.8002, 0.938, 0.8002, 0.938, 0.8002, 0.938, 0.8002, 0.938, 0.8002, 0.938, 0.8002, 0.938, 0.8002, 0.938, 0.8002, 0.938, 0.8002, 0.938, 0.8002, 0.938, 0.8002, 0.938, 0.8002, 0.938, 0.8002, 0.938, 0.8002, 0.938, 0.8002, 0.938, 0.8002, 0.938, 0.8002, 0.938, 0.8002, 0.938, 0.8002, 0.938, 0.8002, 0.938, 0.8002, 0.938, 0.8002, 0.938, 0.8002, 0.938, 0.8002, 0.938, 0.8002, 0.938, 0.8002, 0.938, 0.8002, 0.938, 0.8002, 0.938, 0.8002, 0.938, 0.8002, 0.938, 0.8002, 0.938, 0.8002, 0.938, 0.8002, 0.938, 0.8002, 0.938, 0.8002, 0.938, 0.8002, 0.938, 0.8002, 0.938, 0.8002, 0.938, 0.8002, 0.938, 0.8002, 0.938, 0.8002, 0.938, 0.8002, 0.938, 0.8002, 0.938, 0.8002, 0.938, 0.8002, 0.938, 0.8002, 0.938, 0.8002, 0.938, 0.8002, 0.938, 0.8002, 0.938, 0.8002, 0.938, 0.8002, 0.938, 0.8002, 0.938, 0.8002, 0.938, 0.8002, 0.938, 0.8002, 0.938, 0.8002, 0.938, 0.8002, 0.938, 0.8002, 0.938, 0.8002, 0.938, 0.8002, 0.938, 0.8002, 0.938, 0.8002, 0.938, 0.8002, 0.938, 0.8002, 0.938, 0.8002, 0.938, 0.8002, 0.938, 0.8002, 0.938, 0.8002, 0.938, 0.8002, 0.938, 0.8002, 0.938, 0.8002, 0.938, 0.8002, 0.938, 0.8002, 0.938, 0.8002, 0.938, 0.8002, 0.938, 0.8002, 0.938, 0.8002, 0.938, 0.8002, 0.938, 0.8002, 0.938, 0.8002, 0.938, 0.8002, 0.938, 0.8002, 0.938, 0.8002, 0.938, 0.8002, 0.938, 0.8002, 0.938, 0.8002, 0.938, 0.8002, 0.938, 0.8002, 0.938, 0.8002, 0.938, 0.8002, 0.938, 0.8002, 0.938, 0.8002, 0.938, 0.8002, 0.938, 0.8002, 0.938, 0.8002, 0.938, 0.8002, 0.938, 0.8002, 0.938, 0.8002, 0.938, 0.8002, 0.938, 0.8002, 0.938, 0.8002, 0.938, 0.8002, 0.938, 0.8002, 0.938, 0.8002, 0.938, 0.8002, 0.938, 0.8002, 0.938, 0.8002, 0.938, 0.8002, 0.938, 0.8002, 0.938, 0.8002, 0.938, 0.8002, 0.938, 0.8002, 0.938, 0.8002, 0.938, 0.8002, 0.938, 0.8002, 0.938, 0.8002, 0.938, 0.8002, 0.938, 0.8002, 0.938, 0.8002, 0.938, 0.8002, 0.938, 0.8002, 0.938, 0.8002, 0.938, 0.8002, 0.938, 0.8002, 0.938, 0.8002, 0.938, 0.8002, 0.938, 0.8002, 0.938, 0.8002, 0.938, 0.8002, 0.938, 0.8002, 0.938, 0.8002, 0.938, 0.8002, 0.938, 0.8002, 0.938, 0.8002, 0.938, 0.8002, 0.938, 0.8002, 0.938, 0.8002, 0.938, 0.8002, 0.938, 0.8002, 0.938, 0.8002, 0.938, 0.8002, 0.938, 0.8002, 0.938, 0.8002, 0.938, 0.8002, 0.938, 0.8002, 0.938, 0.8002, 0.938, 0.8002, 0.938, 0.8002, 0.938, 0.8002, 0.938, 0.8002, 0.938, 0.8002, 0.938, 0.8002, 0.938, 0.8002, 0.938, 0.8002, 0.938, 0.8002, 0.938, 0.8002, 0.938, 0.8002, 0.938, 0.8002, 0.938, 0.8002, 0.938, 0.8002, 0.938, 0.8002, 0.938, 0.8002, 0.938, 0.8002, 0.938, 0.8002, 0.938, 0.8002, 0.938, 0.8002, 0.938, 0.8002, 0.938, 0.8002, 0.938, 0.8002, 0.938, 0.8002, 0.938, 0.8002, 0.938, 0.8002, 0.938, 0.8002, 0.938, 0.8002, 0.938, 0.8002, 0.938, 0.8002, 0.938, 0.8002, 0.938, 0.8002, 0.938, 0.8002, 0.938, 0.8002, 0.938, 0.8002, 0.938, 0.8002, 0.938, 0.8002, 0.938, 0.8002, 0.938, 0.8002, 0.938, 0.8002, 0.938, 0.8002, 0.938, 0.8002, 0.938, 0.8002, 0.938, 0.8002, 0.938, 0.8002, 0.938, 0.8002, 0.938, 0.8002, 0.938, 0.8002, 0.938, 0.8002, 0.938, 0.8002, 0.938, 0.8002, 0.938, 0.8002, 0.938, 0.8002, 0.938, 0.8002, 0.938, 0.8002, 0.938, 0.8002, 0.938, 0.8002, 0.938, 0.8002, 0.938, 0.8002, 0.938, 0.8002, 0.938, 0.8002, 0.938, 0.8002, 0.938, 0.8002, 0.938, 0.8002, 0.938, 0.8002, 0.938, 0.8002, 0.938, 0.8002, 0.938, 0.8002, 0.938, 0.8002, 0.938, 0.8002, 0.938, 0.8002, 0.938, 0.8002, 0.938, 0.8002, 0.938, 0.8002, 0.938, 0.8002, 0.938, 0.8002, 0.938, 0.8002, 0.938, 0.8002, 0.938, 0.8002, 0.938, 0.8002, 0.938, 0.8002, 0.938, 0.8002, 0.938, 0.8002, 0.938, 0.8002, 0.938, 0.8002, 0.938, 0.8002, 0.938, 0.8002, 0.938, 0.8002, 0.938, 0.8002, 0.938, 0.8002, 0.938, 0.8002, 0.938, 0.8002, 0.938, 0.8002, 0.938, 0.8002, 0.938, 0.8002, 0.938, 0.8002, 0.938, 0.8002, 0.938, 0.8002, 0.938, 0.8002, 0.938, 0.8002, 0.938, 0.8002, 0.938, 0.8002, 0.938, 0.8002, 0.938, 0.8002, 0.938, 0.8002, 0.938, 0.8002, 0.938, 0.8002, 0.938, 0.8002, 0.938, 0.8002, 0.938, 0.8002, 0.938, 0.8002, 0.938, 0.8002, 0.938, 0.8002, 0.938, 0.8002, 0.938, 0.8002, 0.938, 0.8002, 0.938, 0.8002, 0.938, 0.8002, 0.938, 0.8002, 0.938, 0.8002, 0.938, 0.8002, 0.938, 0.8002, 0.938, 0.8002, 0.938, 0.8002, 0.938, 0.8002, 0.938, 0.8002, 0.938, 0.8002, 0.938, 0.8002, 0.938, 0.8002, 0.938, 0.8002, 0.938, 0.8002, 0.938, 0.8002, 0.938, 0.8002, 0.938, 0.8002, 0.938, 0.8002, 0.938, 0.8002, 0.938, 0.8002, 0.938, 0.8002, 0.938, 0.8002, 0.938, 0.8002, 0.938, 0.8002, 0.938, 0.8002, 0.938, 0.8002, 0.938, 0.8002, 0.938, 0.8002, 0.938, 0.8002, 0.938, 0.8002, 0.938, 0.8002, 0.938, 0.8002, 0.938, 0.8002, 0.938, 0.8002, 0.938, 0.8002, 0.938, 0.8002, 0.938, 0.8002, 0.938, 0.8002, 0.938, 0.8002, 0.938, 0.8002, 0.938, 0.8002, 0.938, 0.8002, 0.938, 0.8002, 0.938, 0.8002, 0.938, 0.8002, 0.938, 0.8002, 0.938, 0.8002, 0.938, 0.8002, 0.938, 0.8002, 0.938, 0.8002, 0.938, 0.8002, 0.938, 0.8002, 0.938, 0.8002, 0.938, 0.8002, 0.938, 0.8002, 0.938, 0.8002, 0.938, 0.8002, 0.938, 0.8002, 0.938, 0.8002, 0.938, 0.8002, 0.938, 0.8002, 0.938, 0.8002, 0.938, 0.8002, 0.938, 0.8002, 0.938, 0.8002, 0.938, 0.8002, 0.938, 0.8002, 0.938, 0.8002, 0.938, 0.8002, 0.938, 0.8002, 0.938, 0.8002, 0.938, 0.8002, 0.938, 0.8002, 0.938, 0.8002, 0.938, 0.8002, 0.938, 0.8002, 0.938, 0.8002, 0.938, 0.8002, 0.938, 0.8002, 0.938, 0.8002, 0.938, 0.8002, 0.938, 0.8002, 0.938, 0.8002, 0.938, 0.8002, 0.938, 0.8002, 0.938, 0.8002, 0.938, 0.8002, 0.938, 0.8002, 0.938, 0.8002, 0.938, 0.8002, 0.938, 0.8002, 0.938, 0.8002, 0.938, 0.8002, 0.938, 0.8002, 0.938, 0.8002, 0.938, 0.8002, 0.938, 0.8002, 0.938, 0.8002, 0.938, 0.8002, 0.938, 0.8002, 0.938, 0.8002, 0.938, 0.8002, 0.938, 0.8002, 0.938, 0.8002, 0.938, 0.8002, 0.938, 0.8002, 0.938, 0.8002, 0.938, 0.8002, 0.938, 0.8002, 0.938, 0.8002, 0.938, 0.8002, 0.938, 0.8002, 0.938, 0.8002, 0.938, 0.8002, 0.938, 0.8002, 0.938, 0.8002, 0.938, 0.8002, 0.938, 0.8002, 0.938, 0.8002, 0.938, 0.8002, 0.938, 0.8002, 0.938, 0.8002, 0.938, 0.8002, 0.938, 0.8002, 0.938, 0.8002, 0.938, 0.8002, 0.938, 0.8002, 0.938])
me_gear_001.materials.append(mat_material)
me_gear_001.materials.append(mat_material_001)
me_gear_001.update()

# ---- objects
ob_cube = bpy.data.objects.new('Cube', me_cube)
ob_cube_001 = bpy.data.objects.new('Cube.001', me_cube_001)
ob_gear_001 = bpy.data.objects.new('Gear.001', me_gear_001)

# ---- transforms, parenting, visibility, modifiers, constraints
ob_cube.location = (-5.201e-09, 0.3185, -0.1851)
ob_cube.lock_rotations_4d = False
ob_cube.empty_display_type = 'ARROWS'
ob_cube.lineart.crease_threshold = 0.0
_vg = ob_cube.vertex_groups.new(name='Tips')
_vg = ob_cube.vertex_groups.new(name='Valleys')
_m = ob_cube.modifiers.new('Wireframe', 'WIREFRAME')
_m.thickness = 0.018
_m.use_replace = False
_m.material_offset = 1
ob_cube_001.parent = ob_cube
ob_cube_001.matrix_parent_inverse = Matrix(((1.0, -0.0, 0.0, 5.201e-09), (-0.0, 1.0, -0.0, -0.3185), (0.0, -0.0, 1.0, 0.1851), (-0.0, 0.0, -0.0, 1.0)))
ob_cube_001.location = (9.4e-05, -0.8887, -0.1909)
ob_cube_001.lock_rotations_4d = False
ob_cube_001.empty_display_type = 'ARROWS'
ob_cube_001.lineart.crease_threshold = 0.0
_m = ob_cube_001.modifiers.new('Wireframe', 'WIREFRAME')
_m.thickness = 0.018
_m.use_replace = False
_m.material_offset = 1
ob_gear_001.parent = ob_cube
ob_gear_001.matrix_parent_inverse = Matrix(((1.0, -0.0, 0.0, 5.201e-09), (-0.0, 1.0, -0.0, -0.3185), (0.0, -0.0, 1.0, 0.1851), (-0.0, 0.0, -0.0, 1.0)))
ob_gear_001.location = (7.682e-18, -0.2718, 0.0346)
ob_gear_001.rotation_euler = (-0.0, 1.571, 0.0)
ob_gear_001.scale = (0.4445, 0.4445, 0.4445)
_vg = ob_gear_001.vertex_groups.new(name='Tips')
_vg = ob_gear_001.vertex_groups.new(name='Valleys')
_m = ob_gear_001.modifiers.new('Mirror', 'MIRROR')
_m.use_axis = (False, False, True)
_m.use_mirror_merge = False
_m = ob_gear_001.modifiers.new('Wireframe', 'WIREFRAME')
_m.thickness = 0.008
_m.use_replace = False
_m.material_offset = 1

# ---- collection membership
col_collection.objects.link(ob_cube)
col_collection.objects.link(ob_cube_001)
col_collection.objects.link(ob_gear_001)

# ---- scene / render settings (as saved in the file)
scene.frame_start = 1; scene.frame_end = 250; scene.frame_set(1)
scene.render.engine = 'BLENDER_EEVEE_NEXT'
scene.cycles.sampling_pattern = 'TABULATED_SOBOL'
scene.cycles.use_light_tree = False
scene.view_settings.view_transform = 'Filmic'
bpy.context.view_layer.update()

# ---- added for rendering (the .blend has no active camera and no usable light): camera, sun
cam_auto = bpy.data.cameras.new('AutoCamera')
cam_auto.lens = 50.0
cam_auto.sensor_width = 36.0
cam_auto.clip_end = 1000.0
ob_auto_camera = bpy.data.objects.new('AutoCamera', cam_auto)
scene.collection.objects.link(ob_auto_camera)
ob_auto_camera.location = (4.06834, -5.57709, 3.00127)
ob_auto_camera.rotation_euler = (1.09748, -7.21219e-08, 0.694738)
scene.camera = ob_auto_camera
light_auto_sun = bpy.data.lights.new('AutoSun', 'SUN')
light_auto_sun.energy = 3.0
light_auto_sun.angle = 0.0523599
ob_auto_sun = bpy.data.objects.new('AutoSun', light_auto_sun)
scene.collection.objects.link(ob_auto_sun)
ob_auto_sun.rotation_euler = (0.872665, 0.174533, 0.523599)
bpy.context.view_layer.update()
